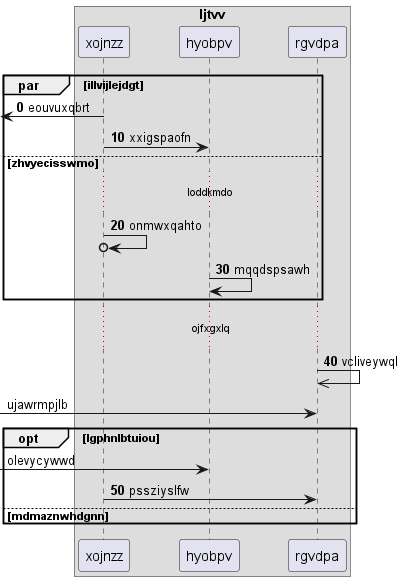

The diagram above was rendered by PlantUML. Its source (embedded in the PNG):
@startuml
box "ljtvv"
participant xojnzz as 0
participant hyobpv as 1
participant rgvdpa as 2
end box
autonumber 0 10
par illvijlejdgt
 [<- 0: eouvuxqbrt
0 -> 1: xxigspaofn
else zhvyecisswmo
...loddkmdo...
0 ->o 0: onmwxqahto
1 -> 1: mqqdspsawh
end
...ojfxgxlq...
2 ->> 2: vcliveywql
autonumber stop
 [-> 2: ujawrmpjlb
opt lgphnlbtuiou
 [-> 1: olevycywwd
autonumber resume
0 -> 2: pssziyslfw
else mdmaznwhdgnn
end
@enduml